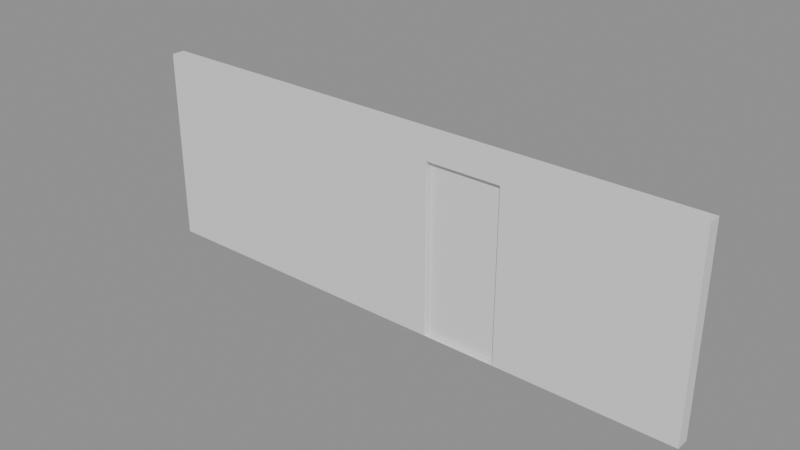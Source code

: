 # Source: e1834_after.blend  (saved by Blender 5.2.44; exported with 4.5.12 LTS)
import bpy
from mathutils import Matrix  # noqa: F401  (used for matrix-valued properties, if any)

bpy.ops.wm.read_factory_settings(use_empty=True)
scene = bpy.context.scene
scene.name = 'Scene'

# ---- materials (node trees are filled in below, after node groups)
mat_ladrillo_rojo = bpy.data.materials.new('Ladrillo_Rojo')
mat_marco_negro = bpy.data.materials.new('Marco_Negro')
mat_madera_roble = bpy.data.materials.new('Madera_Roble')

# ---- material node trees
mat_ladrillo_rojo.use_nodes = True; mat_ladrillo_rojo.node_tree.nodes.clear()
_N = mat_ladrillo_rojo.node_tree.nodes; _L = mat_ladrillo_rojo.node_tree.links
n0 = _N.new('ShaderNodeBsdfPrincipled'); n0.name = 'Principled BSDF'; n0.location = (-200, 100)
n0.inputs[3].default_value = 1.45
n0.inputs[10].default_value = 0.005
n1 = _N.new('ShaderNodeOutputMaterial'); n1.name = 'Material Output'; n1.location = (200, 100)
_L.new(n0.outputs[0], n1.inputs[0])
n1.is_active_output = True
mat_marco_negro.use_nodes = True; mat_marco_negro.node_tree.nodes.clear()
_N = mat_marco_negro.node_tree.nodes; _L = mat_marco_negro.node_tree.links
n0 = _N.new('ShaderNodeBsdfPrincipled'); n0.name = 'Principled BSDF'; n0.location = (-200, 100)
n0.inputs[3].default_value = 1.45
n0.inputs[10].default_value = 0.005
n1 = _N.new('ShaderNodeOutputMaterial'); n1.name = 'Material Output'; n1.location = (200, 100)
_L.new(n0.outputs[0], n1.inputs[0])
n1.is_active_output = True
mat_madera_roble.use_nodes = True; mat_madera_roble.node_tree.nodes.clear()
_N = mat_madera_roble.node_tree.nodes; _L = mat_madera_roble.node_tree.links
n0 = _N.new('ShaderNodeBsdfPrincipled'); n0.name = 'Principled BSDF'; n0.location = (-200, 100)
n0.inputs[3].default_value = 1.45
n0.inputs[10].default_value = 0.005
n1 = _N.new('ShaderNodeOutputMaterial'); n1.name = 'Material Output'; n1.location = (200, 100)
_L.new(n0.outputs[0], n1.inputs[0])
n1.is_active_output = True

# ---- meshes
me_muro_perimetral_cuerpo_mesh = bpy.data.meshes.new('Muro_Perimetral_Cuerpo_mesh')
me_muro_perimetral_cuerpo_mesh.from_pydata([(0.0, 0.0, 0.0), (6.4, 0.0, 0.0), (6.4, 0.15, 0.0), (4.5, 0.07875, 0.0), (0.0, 0.15, 0.0), (3.5, 0.07875, 0.0), (0.0, 0.0, 2.2), (6.4, 0.0, 2.2), (6.4, 0.15, 2.2), (4.5, 0.07875, 2.0), (0.0, 0.15, 2.2), (3.5, 0.07875, 2.0), (3.5, 0.0, 0.0), (4.5, 0.0, 0.0), (3.5, 0.0, 2.0), (4.5, 0.0, 2.0)], [], [(1, 2, 4, 0, 12, 5, 3, 13), (6, 7, 8, 10), (13, 1, 7, 6, 0, 12, 14, 15), (1, 2, 8, 7), (2, 4, 10, 8), (4, 0, 6, 10), (5, 3, 13, 12), (14, 11, 9, 15), (15, 9, 3, 13), (11, 5, 3, 9), (12, 5, 11, 14)])
me_muro_perimetral_cuerpo_mesh.materials.append(mat_ladrillo_rojo)
me_muro_perimetral_cuerpo_mesh.materials.append(None)
me_muro_perimetral_cuerpo_mesh.update()
me_puerta_jardin_jamba_izq_mesh = bpy.data.meshes.new('Puerta_Jardin_Jamba_Izq_mesh')
me_puerta_jardin_jamba_izq_mesh.from_pydata([(0.0, 0.0, 0.0), (0.08, 0.0, 0.0), (0.08, 0.15, 0.0), (0.0, 0.15, 0.0), (0.0, 0.0, 2.0), (0.08, 0.0, 2.0), (0.08, 0.15, 2.0), (0.0, 0.15, 2.0)], [], [(0, 1, 2, 3), (4, 5, 6, 7), (0, 1, 5, 4), (1, 2, 6, 5), (2, 3, 7, 6), (3, 0, 4, 7)])
me_puerta_jardin_jamba_izq_mesh.materials.append(mat_marco_negro)
me_puerta_jardin_jamba_izq_mesh.update()
me_puerta_jardin_jamba_der_mesh = bpy.data.meshes.new('Puerta_Jardin_Jamba_Der_mesh')
me_puerta_jardin_jamba_der_mesh.from_pydata([(0.0, 0.0, 0.0), (0.08, 0.0, 0.0), (0.08, 0.15, 0.0), (0.0, 0.15, 0.0), (0.0, 0.0, 2.0), (0.08, 0.0, 2.0), (0.08, 0.15, 2.0), (0.0, 0.15, 2.0)], [], [(0, 1, 2, 3), (4, 5, 6, 7), (0, 1, 5, 4), (1, 2, 6, 5), (2, 3, 7, 6), (3, 0, 4, 7)])
me_puerta_jardin_jamba_der_mesh.materials.append(mat_marco_negro)
me_puerta_jardin_jamba_der_mesh.update()
me_puerta_jardin_dintel_mesh = bpy.data.meshes.new('Puerta_Jardin_Dintel_mesh')
me_puerta_jardin_dintel_mesh.from_pydata([(0.0, 0.0, 0.0), (0.84, 0.0, 0.0), (0.84, 0.15, 0.0), (0.0, 0.15, 0.0), (0.0, 0.0, 0.08), (0.84, 0.0, 0.08), (0.84, 0.15, 0.08), (0.0, 0.15, 0.08)], [], [(0, 1, 2, 3), (4, 5, 6, 7), (0, 1, 5, 4), (1, 2, 6, 5), (2, 3, 7, 6), (3, 0, 4, 7)])
me_puerta_jardin_dintel_mesh.materials.append(mat_marco_negro)
me_puerta_jardin_dintel_mesh.update()
me_puerta_jardin_panel_mesh = bpy.data.meshes.new('Puerta_Jardin_Panel_mesh')
me_puerta_jardin_panel_mesh.from_pydata([(0.0, 0.0, 0.0), (0.83, 0.0, 0.0), (0.83, 0.04, 0.0), (0.0, 0.04, 0.0), (0.0, 0.0, 1.91), (0.83, 0.0, 1.91), (0.83, 0.04, 1.91), (0.0, 0.04, 1.91)], [], [(0, 1, 2, 3), (4, 5, 6, 7), (0, 1, 5, 4), (1, 2, 6, 5), (2, 3, 7, 6), (3, 0, 4, 7)])
me_puerta_jardin_panel_mesh.materials.append(mat_madera_roble)
me_puerta_jardin_panel_mesh.update()

# ---- objects
ob_muro_perimetral = bpy.data.objects.new('Muro_Perimetral', None)
ob_muro_perimetral_cuerpo = bpy.data.objects.new('Muro_Perimetral_Cuerpo', me_muro_perimetral_cuerpo_mesh)
ob_puerta_jardin = bpy.data.objects.new('Puerta_Jardin', None)
ob_puerta_jardin_jamba_izq = bpy.data.objects.new('Puerta_Jardin_Jamba_Izq', me_puerta_jardin_jamba_izq_mesh)
ob_puerta_jardin_jamba_der = bpy.data.objects.new('Puerta_Jardin_Jamba_Der', me_puerta_jardin_jamba_der_mesh)
ob_puerta_jardin_dintel = bpy.data.objects.new('Puerta_Jardin_Dintel', me_puerta_jardin_dintel_mesh)
ob_puerta_jardin_panel = bpy.data.objects.new('Puerta_Jardin_Panel', me_puerta_jardin_panel_mesh)

# ---- transforms, parenting, visibility, modifiers, constraints
ob_muro_perimetral.location = (0.0, 0.0, 0.0)
ob_muro_perimetral.empty_display_type = 'ARROWS'
ob_muro_perimetral_cuerpo.parent = ob_muro_perimetral
ob_muro_perimetral_cuerpo.location = (0.0, 0.0, 0.0)
ob_puerta_jardin.location = (3.5, 0.0, 0.0)
ob_puerta_jardin.empty_display_type = 'ARROWS'
ob_puerta_jardin_jamba_izq.parent = ob_puerta_jardin
ob_puerta_jardin_jamba_izq.location = (0.0, 0.0, 0.0)
ob_puerta_jardin_jamba_der.parent = ob_puerta_jardin
ob_puerta_jardin_jamba_der.location = (0.92, 0.0, 0.0)
ob_puerta_jardin_dintel.parent = ob_puerta_jardin
ob_puerta_jardin_dintel.location = (0.08, 0.0, 1.92)
ob_puerta_jardin_panel.parent = ob_puerta_jardin
ob_puerta_jardin_panel.location = (0.085, 0.055, 0.005)

# ---- collection membership
scene.collection.objects.link(ob_muro_perimetral)
scene.collection.objects.link(ob_muro_perimetral_cuerpo)
scene.collection.objects.link(ob_puerta_jardin)
scene.collection.objects.link(ob_puerta_jardin_jamba_izq)
scene.collection.objects.link(ob_puerta_jardin_jamba_der)
scene.collection.objects.link(ob_puerta_jardin_dintel)
scene.collection.objects.link(ob_puerta_jardin_panel)

# ---- scene / render settings (as saved in the file)
scene.frame_start = 1; scene.frame_end = 250; scene.frame_set(1)
scene.render.engine = 'BLENDER_EEVEE_NEXT'
scene.render.bake_bias = 0.0
scene.render.bake_samples = 0
scene.render.compositor_device = 'GPU'
scene.eevee.use_volume_custom_range = False
scene.eevee.fast_gi_thickness_near = 0.1
scene.eevee.fast_gi_thickness_far = 0.0
scene.eevee.ray_tracing_options.screen_trace_thickness = 0.1
bpy.context.view_layer.update()

# ---- added for rendering (the .blend has no active camera and no usable light): camera, sun + grey world if the file has none
cam_auto = bpy.data.cameras.new('AutoCamera')
cam_auto.lens = 50.0
cam_auto.sensor_width = 36.0
cam_auto.clip_end = 1000.0
ob_auto_camera = bpy.data.objects.new('AutoCamera', cam_auto)
scene.collection.objects.link(ob_auto_camera)
ob_auto_camera.location = (9.46306, -7.44067, 6.11045)
ob_auto_camera.rotation_euler = (1.09748, -7.21219e-08, 0.694738)
scene.camera = ob_auto_camera
light_auto_sun = bpy.data.lights.new('AutoSun', 'SUN')
light_auto_sun.energy = 3.0
light_auto_sun.angle = 0.0523599
ob_auto_sun = bpy.data.objects.new('AutoSun', light_auto_sun)
scene.collection.objects.link(ob_auto_sun)
ob_auto_sun.rotation_euler = (0.872665, 0.174533, 0.523599)
if scene.world is None:
    world_auto = bpy.data.worlds.new('AutoWorld')
    world_auto.color = (0.3, 0.3, 0.3)
    scene.world = world_auto
bpy.context.view_layer.update()
